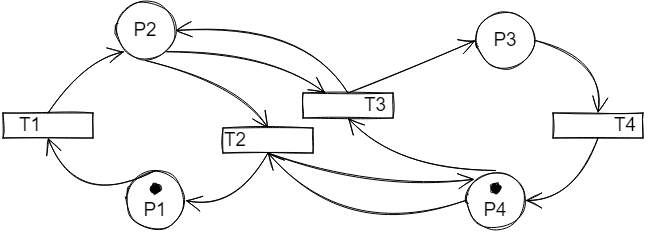

The diagram above was exported from draw.io. Its source (the exported page's mxGraphModel, read from the mxfile embedded in the PNG):
<mxGraphModel dx="-488" dy="454" grid="1" gridSize="10" guides="1" tooltips="1" connect="1" arrows="1" fold="1" page="1" pageScale="1" pageWidth="827" pageHeight="1169" math="0" shadow="0">
  <root>
    <mxCell id="0" />
    <mxCell id="1" parent="0" />
    <mxCell id="PL0OHKn2nlNq1MpydpKA-1" value="" style="ellipse;whiteSpace=wrap;html=1;aspect=fixed;sketch=1;hachureGap=4;fontFamily=Architects Daughter;fontSource=https://fonts.googleapis.com/css?family=Architects+Daughter;fontSize=20;rotation=-90;" vertex="1" parent="1">
      <mxGeometry x="2020" y="820" width="60" height="60" as="geometry" />
    </mxCell>
    <mxCell id="PL0OHKn2nlNq1MpydpKA-2" value="" style="ellipse;whiteSpace=wrap;html=1;aspect=fixed;sketch=1;hachureGap=4;fontFamily=Architects Daughter;fontSource=https://fonts.googleapis.com/css?family=Architects+Daughter;fontSize=20;rotation=-90;" vertex="1" parent="1">
      <mxGeometry x="2010" y="650" width="60" height="60" as="geometry" />
    </mxCell>
    <mxCell id="PL0OHKn2nlNq1MpydpKA-4" value="" style="rounded=0;whiteSpace=wrap;html=1;sketch=1;hachureGap=4;fontFamily=Architects Daughter;fontSource=https://fonts.googleapis.com/css?family=Architects+Daughter;fontSize=20;rotation=-90;fillStyle=solid;fillColor=default;" vertex="1" parent="1">
      <mxGeometry x="1930" y="730" width="25" height="90" as="geometry" />
    </mxCell>
    <mxCell id="PL0OHKn2nlNq1MpydpKA-5" style="edgeStyle=none;curved=1;rounded=0;sketch=1;hachureGap=4;orthogonalLoop=1;jettySize=auto;html=1;exitX=1;exitY=0.5;exitDx=0;exitDy=0;fontFamily=Architects Daughter;fontSource=https%3A%2F%2Ffonts.googleapis.com%2Fcss%3Ffamily%3DArchitects%2BDaughter;fontSize=16;endArrow=open;startSize=14;endSize=14;sourcePerimeterSpacing=8;targetPerimeterSpacing=8;entryX=0;entryY=0.5;entryDx=0;entryDy=0;" edge="1" parent="1" source="PL0OHKn2nlNq1MpydpKA-1" target="PL0OHKn2nlNq1MpydpKA-4">
      <mxGeometry relative="1" as="geometry">
        <mxPoint x="1730" y="640" as="sourcePoint" />
        <mxPoint x="1980" y="940" as="targetPoint" />
        <Array as="points">
          <mxPoint x="1970" y="860" />
        </Array>
      </mxGeometry>
    </mxCell>
    <mxCell id="PL0OHKn2nlNq1MpydpKA-6" style="edgeStyle=none;curved=1;rounded=0;sketch=1;hachureGap=4;orthogonalLoop=1;jettySize=auto;html=1;exitX=1;exitY=0.5;exitDx=0;exitDy=0;fontFamily=Architects Daughter;fontSource=https%3A%2F%2Ffonts.googleapis.com%2Fcss%3Ffamily%3DArchitects%2BDaughter;fontSize=16;endArrow=open;startSize=14;endSize=14;sourcePerimeterSpacing=8;targetPerimeterSpacing=8;entryX=0;entryY=0;entryDx=0;entryDy=0;" edge="1" parent="1" source="PL0OHKn2nlNq1MpydpKA-4" target="PL0OHKn2nlNq1MpydpKA-2">
      <mxGeometry relative="1" as="geometry">
        <mxPoint x="1730" y="640" as="sourcePoint" />
        <mxPoint x="1813" y="640" as="targetPoint" />
        <Array as="points">
          <mxPoint x="1980" y="710" />
        </Array>
      </mxGeometry>
    </mxCell>
    <mxCell id="PL0OHKn2nlNq1MpydpKA-7" value="" style="rounded=0;whiteSpace=wrap;html=1;sketch=1;hachureGap=4;fontFamily=Architects Daughter;fontSource=https://fonts.googleapis.com/css?family=Architects+Daughter;fontSize=20;rotation=-90;" vertex="1" parent="1">
      <mxGeometry x="2150" y="745" width="25" height="90" as="geometry" />
    </mxCell>
    <mxCell id="PL0OHKn2nlNq1MpydpKA-8" style="edgeStyle=none;curved=1;rounded=0;sketch=1;hachureGap=4;orthogonalLoop=1;jettySize=auto;html=1;exitX=0;exitY=0.5;exitDx=0;exitDy=0;entryX=1;entryY=0.5;entryDx=0;entryDy=0;fontFamily=Architects Daughter;fontSource=https%3A%2F%2Ffonts.googleapis.com%2Fcss%3Ffamily%3DArchitects%2BDaughter;fontSize=16;endArrow=open;startSize=14;endSize=14;sourcePerimeterSpacing=8;targetPerimeterSpacing=8;" edge="1" parent="1" source="PL0OHKn2nlNq1MpydpKA-2" target="PL0OHKn2nlNq1MpydpKA-7">
      <mxGeometry relative="1" as="geometry">
        <mxPoint x="1730" y="640" as="sourcePoint" />
        <mxPoint x="1813" y="640" as="targetPoint" />
        <Array as="points">
          <mxPoint x="2130" y="730" />
        </Array>
      </mxGeometry>
    </mxCell>
    <mxCell id="PL0OHKn2nlNq1MpydpKA-9" style="edgeStyle=none;curved=1;rounded=0;sketch=1;hachureGap=4;orthogonalLoop=1;jettySize=auto;html=1;exitX=0;exitY=0.5;exitDx=0;exitDy=0;entryX=0.5;entryY=1;entryDx=0;entryDy=0;fontFamily=Architects Daughter;fontSource=https%3A%2F%2Ffonts.googleapis.com%2Fcss%3Ffamily%3DArchitects%2BDaughter;fontSize=16;endArrow=open;startSize=14;endSize=14;sourcePerimeterSpacing=8;targetPerimeterSpacing=8;" edge="1" parent="1" source="PL0OHKn2nlNq1MpydpKA-7" target="PL0OHKn2nlNq1MpydpKA-1">
      <mxGeometry relative="1" as="geometry">
        <mxPoint x="2200" y="1004.9999999999998" as="sourcePoint" />
        <mxPoint x="2015" y="1074.9999999999998" as="targetPoint" />
        <Array as="points">
          <mxPoint x="2130" y="860" />
        </Array>
      </mxGeometry>
    </mxCell>
    <mxCell id="PL0OHKn2nlNq1MpydpKA-10" value="" style="ellipse;whiteSpace=wrap;html=1;aspect=fixed;sketch=1;hachureGap=4;fontFamily=Architects Daughter;fontSource=https://fonts.googleapis.com/css?family=Architects+Daughter;fontSize=20;rotation=-90;" vertex="1" parent="1">
      <mxGeometry x="2360" y="820" width="60" height="60" as="geometry" />
    </mxCell>
    <mxCell id="PL0OHKn2nlNq1MpydpKA-11" value="" style="ellipse;whiteSpace=wrap;html=1;aspect=fixed;sketch=1;hachureGap=4;fontFamily=Architects Daughter;fontSource=https://fonts.googleapis.com/css?family=Architects+Daughter;fontSize=20;rotation=-90;" vertex="1" parent="1">
      <mxGeometry x="2370" y="660" width="60" height="60" as="geometry" />
    </mxCell>
    <mxCell id="PL0OHKn2nlNq1MpydpKA-12" value="" style="rounded=0;whiteSpace=wrap;html=1;sketch=1;hachureGap=4;fontFamily=Architects Daughter;fontSource=https://fonts.googleapis.com/css?family=Architects+Daughter;fontSize=20;rotation=-90;" vertex="1" parent="1">
      <mxGeometry x="2230" y="710" width="25" height="90" as="geometry" />
    </mxCell>
    <mxCell id="PL0OHKn2nlNq1MpydpKA-13" value="" style="rounded=0;whiteSpace=wrap;html=1;sketch=1;hachureGap=4;fontFamily=Architects Daughter;fontSource=https://fonts.googleapis.com/css?family=Architects+Daughter;fontSize=20;rotation=-90;" vertex="1" parent="1">
      <mxGeometry x="2480" y="730" width="25" height="90" as="geometry" />
    </mxCell>
    <mxCell id="PL0OHKn2nlNq1MpydpKA-14" style="edgeStyle=none;curved=1;rounded=0;sketch=1;hachureGap=4;orthogonalLoop=1;jettySize=auto;html=1;exitX=1;exitY=0.5;exitDx=0;exitDy=0;entryX=0;entryY=0.5;entryDx=0;entryDy=0;fontFamily=Architects Daughter;fontSource=https%3A%2F%2Ffonts.googleapis.com%2Fcss%3Ffamily%3DArchitects%2BDaughter;fontSize=16;endArrow=open;startSize=14;endSize=14;sourcePerimeterSpacing=8;targetPerimeterSpacing=8;" edge="1" parent="1" source="PL0OHKn2nlNq1MpydpKA-10" target="PL0OHKn2nlNq1MpydpKA-12">
      <mxGeometry relative="1" as="geometry">
        <mxPoint x="1990" y="1074.9999999999998" as="sourcePoint" />
        <mxPoint x="1890.0000000000032" y="1004.9999999999998" as="targetPoint" />
        <Array as="points">
          <mxPoint x="2290" y="820" />
        </Array>
      </mxGeometry>
    </mxCell>
    <mxCell id="PL0OHKn2nlNq1MpydpKA-15" style="edgeStyle=none;curved=1;rounded=0;sketch=1;hachureGap=4;orthogonalLoop=1;jettySize=auto;html=1;exitX=1;exitY=0.5;exitDx=0;exitDy=0;entryX=0.5;entryY=0;entryDx=0;entryDy=0;fontFamily=Architects Daughter;fontSource=https%3A%2F%2Ffonts.googleapis.com%2Fcss%3Ffamily%3DArchitects%2BDaughter;fontSize=16;endArrow=open;startSize=14;endSize=14;sourcePerimeterSpacing=8;targetPerimeterSpacing=8;" edge="1" parent="1" source="PL0OHKn2nlNq1MpydpKA-12" target="PL0OHKn2nlNq1MpydpKA-11">
      <mxGeometry relative="1" as="geometry">
        <mxPoint x="1850" y="1229.9999999999998" as="sourcePoint" />
        <mxPoint x="2050" y="1194.9999999999998" as="targetPoint" />
      </mxGeometry>
    </mxCell>
    <mxCell id="PL0OHKn2nlNq1MpydpKA-16" style="edgeStyle=none;curved=1;rounded=0;sketch=1;hachureGap=4;orthogonalLoop=1;jettySize=auto;html=1;entryX=1;entryY=0.5;entryDx=0;entryDy=0;fontFamily=Architects Daughter;fontSource=https%3A%2F%2Ffonts.googleapis.com%2Fcss%3Ffamily%3DArchitects%2BDaughter;fontSize=16;endArrow=open;startSize=14;endSize=14;sourcePerimeterSpacing=8;targetPerimeterSpacing=8;exitX=0.5;exitY=1;exitDx=0;exitDy=0;" edge="1" parent="1" source="PL0OHKn2nlNq1MpydpKA-11" target="PL0OHKn2nlNq1MpydpKA-13">
      <mxGeometry relative="1" as="geometry">
        <mxPoint x="2200" y="1240" as="sourcePoint" />
        <mxPoint x="2209.9999999999936" y="1249.9999999999998" as="targetPoint" />
        <Array as="points">
          <mxPoint x="2500" y="710" />
        </Array>
      </mxGeometry>
    </mxCell>
    <mxCell id="PL0OHKn2nlNq1MpydpKA-17" style="edgeStyle=none;curved=1;rounded=0;sketch=1;hachureGap=4;orthogonalLoop=1;jettySize=auto;html=1;entryX=0.5;entryY=1;entryDx=0;entryDy=0;fontFamily=Architects Daughter;fontSource=https%3A%2F%2Ffonts.googleapis.com%2Fcss%3Ffamily%3DArchitects%2BDaughter;fontSize=16;endArrow=open;startSize=14;endSize=14;sourcePerimeterSpacing=8;targetPerimeterSpacing=8;exitX=0;exitY=0.5;exitDx=0;exitDy=0;" edge="1" parent="1" source="PL0OHKn2nlNq1MpydpKA-13" target="PL0OHKn2nlNq1MpydpKA-10">
      <mxGeometry relative="1" as="geometry">
        <mxPoint x="2210" y="1249.9999999999998" as="sourcePoint" />
        <mxPoint x="2075" y="1344" as="targetPoint" />
        <Array as="points">
          <mxPoint x="2470" y="850" />
        </Array>
      </mxGeometry>
    </mxCell>
    <mxCell id="PL0OHKn2nlNq1MpydpKA-18" style="edgeStyle=none;curved=1;rounded=0;sketch=1;hachureGap=4;orthogonalLoop=1;jettySize=auto;html=1;exitX=0.5;exitY=0;exitDx=0;exitDy=0;entryX=0;entryY=0.5;entryDx=0;entryDy=0;fontFamily=Architects Daughter;fontSource=https%3A%2F%2Ffonts.googleapis.com%2Fcss%3Ffamily%3DArchitects%2BDaughter;fontSize=16;endArrow=open;startSize=14;endSize=14;sourcePerimeterSpacing=8;targetPerimeterSpacing=8;" edge="1" parent="1" source="PL0OHKn2nlNq1MpydpKA-10" target="PL0OHKn2nlNq1MpydpKA-7">
      <mxGeometry relative="1" as="geometry">
        <mxPoint x="1990" y="1074.9999999999998" as="sourcePoint" />
        <mxPoint x="1890.0000000000032" y="1004.9999999999998" as="targetPoint" />
        <Array as="points">
          <mxPoint x="2240" y="890" />
        </Array>
      </mxGeometry>
    </mxCell>
    <mxCell id="PL0OHKn2nlNq1MpydpKA-19" style="edgeStyle=none;curved=1;rounded=0;sketch=1;hachureGap=4;orthogonalLoop=1;jettySize=auto;html=1;exitX=0;exitY=0.5;exitDx=0;exitDy=0;fontFamily=Architects Daughter;fontSource=https%3A%2F%2Ffonts.googleapis.com%2Fcss%3Ffamily%3DArchitects%2BDaughter;fontSize=16;endArrow=open;startSize=14;endSize=14;sourcePerimeterSpacing=8;targetPerimeterSpacing=8;entryX=1;entryY=0;entryDx=0;entryDy=0;" edge="1" parent="1" source="PL0OHKn2nlNq1MpydpKA-7" target="PL0OHKn2nlNq1MpydpKA-10">
      <mxGeometry relative="1" as="geometry">
        <mxPoint x="1850" y="1229.9999999999998" as="sourcePoint" />
        <mxPoint x="1760" y="1060" as="targetPoint" />
        <Array as="points">
          <mxPoint x="2270" y="840" />
        </Array>
      </mxGeometry>
    </mxCell>
    <mxCell id="PL0OHKn2nlNq1MpydpKA-24" value="" style="ellipse;whiteSpace=wrap;html=1;aspect=fixed;sketch=1;hachureGap=4;fontFamily=Architects Daughter;fontSource=https://fonts.googleapis.com/css?family=Architects+Daughter;fontSize=20;fillColor=#000000;fillStyle=solid;" vertex="1" parent="1">
      <mxGeometry x="2045" y="833" width="10" height="10" as="geometry" />
    </mxCell>
    <mxCell id="PL0OHKn2nlNq1MpydpKA-25" value="" style="ellipse;whiteSpace=wrap;html=1;aspect=fixed;sketch=1;hachureGap=4;fontFamily=Architects Daughter;fontSource=https://fonts.googleapis.com/css?family=Architects+Daughter;fontSize=20;fillColor=#000000;fillStyle=solid;" vertex="1" parent="1">
      <mxGeometry x="2385" y="833" width="10" height="10" as="geometry" />
    </mxCell>
    <mxCell id="PL0OHKn2nlNq1MpydpKA-28" style="edgeStyle=none;curved=1;rounded=0;sketch=1;hachureGap=4;orthogonalLoop=1;jettySize=auto;html=1;fontFamily=Architects Daughter;fontSource=https%3A%2F%2Ffonts.googleapis.com%2Fcss%3Ffamily%3DArchitects%2BDaughter;fontSize=16;endArrow=open;startSize=14;endSize=14;sourcePerimeterSpacing=8;targetPerimeterSpacing=8;entryX=1;entryY=0.25;entryDx=0;entryDy=0;exitX=0;exitY=1;exitDx=0;exitDy=0;" edge="1" parent="1" source="PL0OHKn2nlNq1MpydpKA-2" target="PL0OHKn2nlNq1MpydpKA-12">
      <mxGeometry relative="1" as="geometry">
        <mxPoint x="2100" y="690" as="sourcePoint" />
        <mxPoint x="1879.9999999999998" y="690" as="targetPoint" />
        <Array as="points">
          <mxPoint x="2160" y="700" />
        </Array>
      </mxGeometry>
    </mxCell>
    <mxCell id="PL0OHKn2nlNq1MpydpKA-29" style="edgeStyle=none;curved=1;rounded=0;sketch=1;hachureGap=4;orthogonalLoop=1;jettySize=auto;html=1;fontFamily=Architects Daughter;fontSource=https%3A%2F%2Ffonts.googleapis.com%2Fcss%3Ffamily%3DArchitects%2BDaughter;fontSize=16;endArrow=open;startSize=14;endSize=14;sourcePerimeterSpacing=8;targetPerimeterSpacing=8;exitX=1;exitY=0.5;exitDx=0;exitDy=0;entryX=0.5;entryY=1;entryDx=0;entryDy=0;" edge="1" parent="1" source="PL0OHKn2nlNq1MpydpKA-12" target="PL0OHKn2nlNq1MpydpKA-2">
      <mxGeometry relative="1" as="geometry">
        <mxPoint x="2110" y="700" as="sourcePoint" />
        <mxPoint x="2250" y="610" as="targetPoint" />
        <Array as="points">
          <mxPoint x="2200" y="670" />
        </Array>
      </mxGeometry>
    </mxCell>
    <mxCell id="PL0OHKn2nlNq1MpydpKA-36" value="P1" style="text;html=1;strokeColor=none;fillColor=none;align=center;verticalAlign=middle;whiteSpace=wrap;rounded=0;dashed=1;fillStyle=auto;fontSize=19;" vertex="1" parent="1">
      <mxGeometry x="2020" y="845" width="60" height="30" as="geometry" />
    </mxCell>
    <mxCell id="PL0OHKn2nlNq1MpydpKA-37" value="P2" style="text;html=1;strokeColor=none;fillColor=none;align=center;verticalAlign=middle;whiteSpace=wrap;rounded=0;dashed=1;fillStyle=auto;fontSize=19;" vertex="1" parent="1">
      <mxGeometry x="2010" y="665" width="60" height="30" as="geometry" />
    </mxCell>
    <mxCell id="PL0OHKn2nlNq1MpydpKA-38" value="P3" style="text;html=1;strokeColor=none;fillColor=none;align=center;verticalAlign=middle;whiteSpace=wrap;rounded=0;dashed=1;fillStyle=auto;fontSize=19;" vertex="1" parent="1">
      <mxGeometry x="2370" y="675" width="60" height="30" as="geometry" />
    </mxCell>
    <mxCell id="PL0OHKn2nlNq1MpydpKA-39" value="P4" style="text;html=1;strokeColor=none;fillColor=none;align=center;verticalAlign=middle;whiteSpace=wrap;rounded=0;dashed=1;fillStyle=auto;fontSize=19;" vertex="1" parent="1">
      <mxGeometry x="2360" y="845" width="60" height="30" as="geometry" />
    </mxCell>
    <mxCell id="PL0OHKn2nlNq1MpydpKA-46" value="T2" style="text;html=1;strokeColor=none;fillColor=none;align=center;verticalAlign=middle;whiteSpace=wrap;rounded=0;dashed=1;fillStyle=auto;fontSize=19;" vertex="1" parent="1">
      <mxGeometry x="2100" y="775" width="60" height="30" as="geometry" />
    </mxCell>
    <mxCell id="PL0OHKn2nlNq1MpydpKA-47" value="T3" style="text;html=1;strokeColor=none;fillColor=none;align=center;verticalAlign=middle;whiteSpace=wrap;rounded=0;dashed=1;fillStyle=auto;fontSize=19;" vertex="1" parent="1">
      <mxGeometry x="2240" y="740" width="60" height="30" as="geometry" />
    </mxCell>
    <mxCell id="PL0OHKn2nlNq1MpydpKA-48" value="T4" style="text;html=1;strokeColor=none;fillColor=none;align=center;verticalAlign=middle;whiteSpace=wrap;rounded=0;dashed=1;fillStyle=auto;fontSize=19;" vertex="1" parent="1">
      <mxGeometry x="2490" y="760" width="60" height="30" as="geometry" />
    </mxCell>
    <mxCell id="PL0OHKn2nlNq1MpydpKA-52" value="T1" style="text;html=1;strokeColor=none;fillColor=none;align=center;verticalAlign=middle;whiteSpace=wrap;rounded=0;dashed=1;fillStyle=auto;fontSize=19;" vertex="1" parent="1">
      <mxGeometry x="1895" y="760" width="60" height="30" as="geometry" />
    </mxCell>
  </root>
</mxGraphModel>